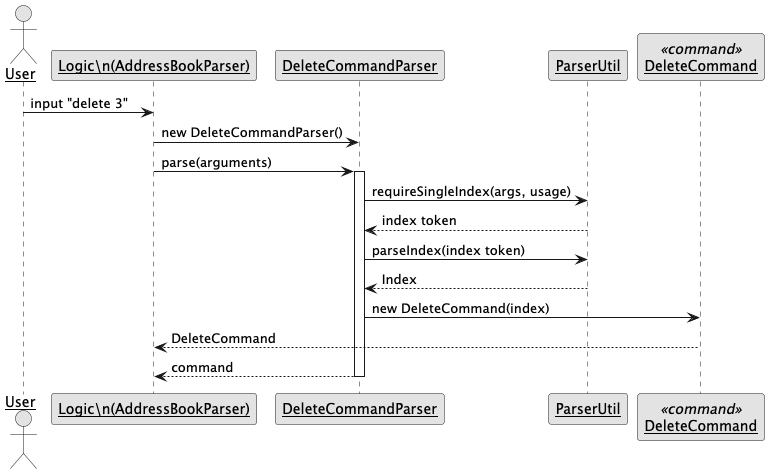

The diagram above was rendered by PlantUML. Its source (embedded in the PNG):
@startuml
' Delete command parsing sequence
' Mirrors code in
' - src/main/java/seedu/address/logic/parser/AddressBookParser.java
' - src/main/java/seedu/address/logic/parser/DeleteCommandParser.java
' - src/main/java/seedu/address/logic/parser/ParserUtil.java

skinparam monochrome true
skinparam shadowing false
skinparam sequenceArrowThickness 1
skinparam sequenceParticipant underline

actor User as U
participant "Logic\\n(AddressBookParser)" as ABP
participant "DeleteCommandParser" as DCP
participant "ParserUtil" as PU
participant "DeleteCommand" as DC <<command>>

U -> ABP : input "delete 3"
ABP -> DCP : new DeleteCommandParser()
ABP -> DCP : parse(arguments)

activate DCP
DCP -> PU : requireSingleIndex(args, usage)
PU --> DCP : index token
DCP -> PU : parseIndex(index token)
PU --> DCP : Index
DCP -> DC : new DeleteCommand(index)
DC --> ABP : DeleteCommand

return command
@enduml